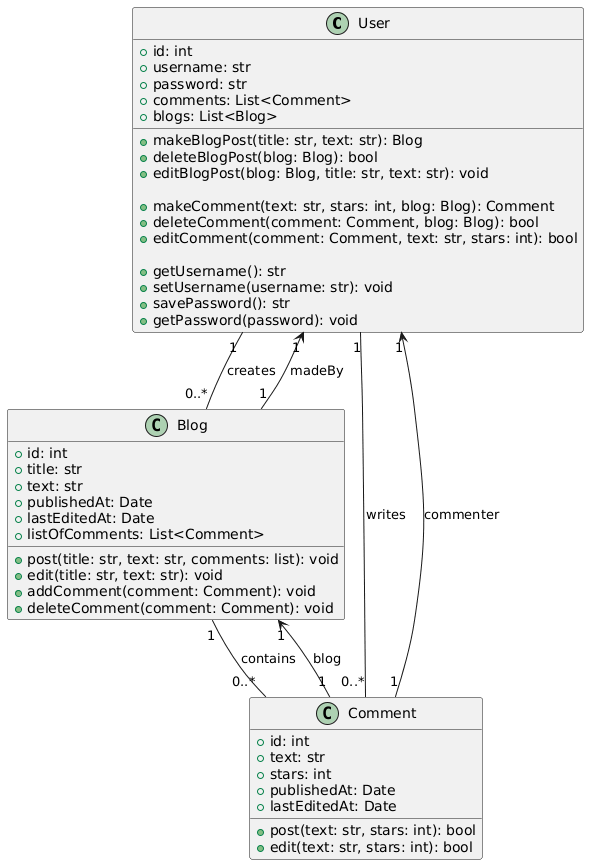

The diagram above was rendered by PlantUML. Its source (embedded in the PNG):
@startuml
class User {
    +id: int
    +username: str
    +password: str
    +comments: List<Comment>
    +blogs: List<Blog>

    +makeBlogPost(title: str, text: str): Blog
    +deleteBlogPost(blog: Blog): bool
    +editBlogPost(blog: Blog, title: str, text: str): void

    +makeComment(text: str, stars: int, blog: Blog): Comment
    +deleteComment(comment: Comment, blog: Blog): bool
    +editComment(comment: Comment, text: str, stars: int): bool

    +getUsername(): str
    +setUsername(username: str): void
    +savePassword(): str
    +getPassword(password): void
}

class Blog {
    +id: int
    +title: str
    +text: str
    +publishedAt: Date
    +lastEditedAt: Date
    +listOfComments: List<Comment>

    +post(title: str, text: str, comments: list): void
    +edit(title: str, text: str): void
    +addComment(comment: Comment): void
    +deleteComment(comment: Comment): void
}

class Comment {
    +id: int
    +text: str
    +stars: int
    +publishedAt: Date
    +lastEditedAt: Date

    +post(text: str, stars: int): bool
    +edit(text: str, stars: int): bool
}

' Relationships
User "1" -- "0..*" Blog : creates
User "1" -- "0..*" Comment : writes
Blog "1" -- "0..*" Comment : contains

Comment "1" --> "1" User : commenter
Comment "1" --> "1" Blog : blog
Blog "1" --> "1" User : madeBy
@enduml